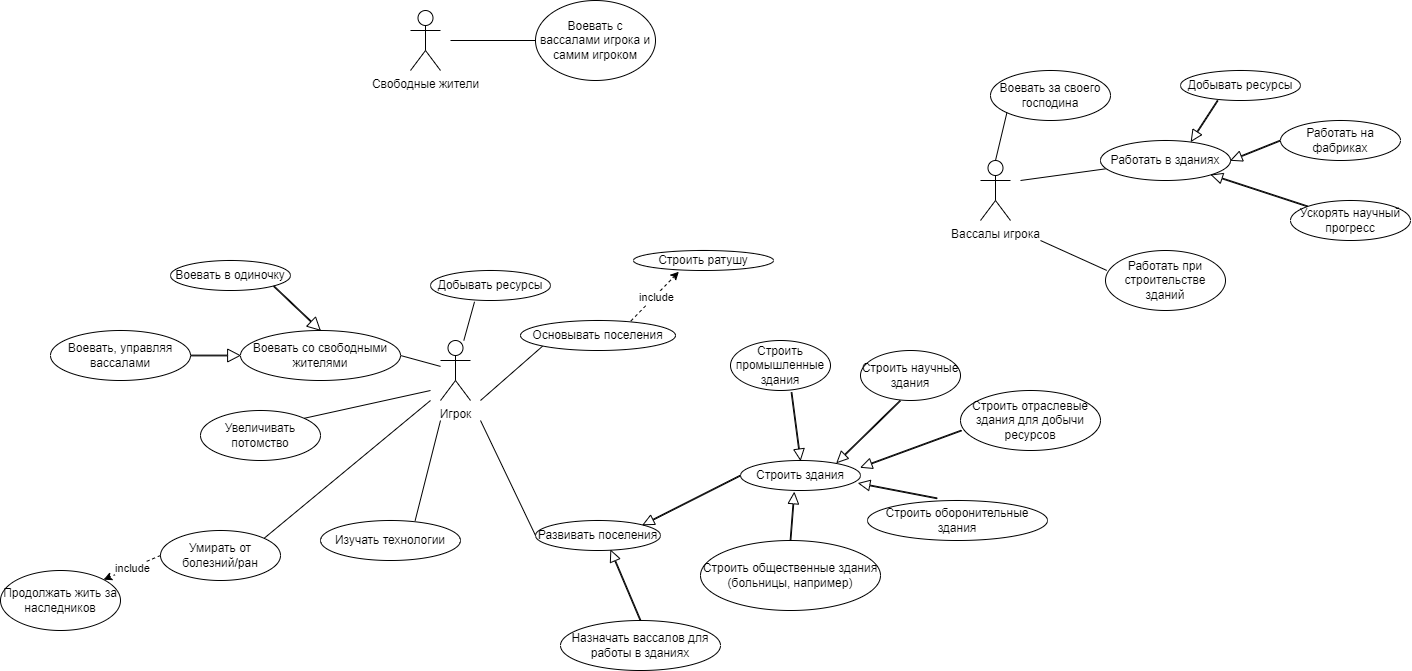

The diagram above was exported from draw.io. Its source (the exported page's mxGraphModel, read from the mxfile embedded in the PNG):
<mxGraphModel dx="2711" dy="2271" grid="1" gridSize="10" guides="1" tooltips="1" connect="1" arrows="1" fold="1" page="1" pageScale="1" pageWidth="827" pageHeight="1169" background="#ffffff" math="0" shadow="0">
  <root>
    <mxCell id="0" />
    <mxCell id="1" parent="0" />
    <mxCell id="N9tVIzOXcsSxRtRTjkgd-1" value="Игрок" style="shape=umlActor;verticalLabelPosition=bottom;verticalAlign=top;html=1;outlineConnect=0;" vertex="1" parent="1">
      <mxGeometry x="220" y="270" width="30" height="60" as="geometry" />
    </mxCell>
    <mxCell id="N9tVIzOXcsSxRtRTjkgd-4" value="Вассалы игрока" style="shape=umlActor;verticalLabelPosition=bottom;verticalAlign=top;html=1;outlineConnect=0;" vertex="1" parent="1">
      <mxGeometry x="760" y="90" width="30" height="60" as="geometry" />
    </mxCell>
    <mxCell id="N9tVIzOXcsSxRtRTjkgd-5" value="Свободные жители" style="shape=umlActor;verticalLabelPosition=bottom;verticalAlign=top;html=1;outlineConnect=0;" vertex="1" parent="1">
      <mxGeometry x="190" y="-60" width="30" height="60" as="geometry" />
    </mxCell>
    <mxCell id="N9tVIzOXcsSxRtRTjkgd-6" value="" style="endArrow=none;html=1;rounded=0;entryX=0.367;entryY=1.042;entryDx=0;entryDy=0;entryPerimeter=0;" edge="1" parent="1" source="N9tVIzOXcsSxRtRTjkgd-1" target="N9tVIzOXcsSxRtRTjkgd-7">
      <mxGeometry width="50" height="50" relative="1" as="geometry">
        <mxPoint x="260" y="315" as="sourcePoint" />
        <mxPoint x="210" y="230" as="targetPoint" />
      </mxGeometry>
    </mxCell>
    <mxCell id="N9tVIzOXcsSxRtRTjkgd-7" value="Добывать ресурсы" style="ellipse;whiteSpace=wrap;html=1;" vertex="1" parent="1">
      <mxGeometry x="210" y="200" width="120" height="30" as="geometry" />
    </mxCell>
    <mxCell id="N9tVIzOXcsSxRtRTjkgd-9" value="" style="endArrow=none;html=1;rounded=0;entryX=0;entryY=1;entryDx=0;entryDy=0;" edge="1" parent="1" target="N9tVIzOXcsSxRtRTjkgd-10">
      <mxGeometry width="50" height="50" relative="1" as="geometry">
        <mxPoint x="260" y="330" as="sourcePoint" />
        <mxPoint x="320" y="360" as="targetPoint" />
      </mxGeometry>
    </mxCell>
    <mxCell id="N9tVIzOXcsSxRtRTjkgd-10" value="Основывать поселения" style="ellipse;whiteSpace=wrap;html=1;" vertex="1" parent="1">
      <mxGeometry x="300" y="250" width="155" height="30" as="geometry" />
    </mxCell>
    <mxCell id="N9tVIzOXcsSxRtRTjkgd-13" value="Развивать поселения" style="ellipse;whiteSpace=wrap;html=1;" vertex="1" parent="1">
      <mxGeometry x="315" y="450" width="125" height="30" as="geometry" />
    </mxCell>
    <mxCell id="N9tVIzOXcsSxRtRTjkgd-14" value="" style="endArrow=none;html=1;rounded=0;exitX=0;exitY=0.5;exitDx=0;exitDy=0;" edge="1" parent="1" source="N9tVIzOXcsSxRtRTjkgd-13">
      <mxGeometry width="50" height="50" relative="1" as="geometry">
        <mxPoint x="410" y="410" as="sourcePoint" />
        <mxPoint x="260" y="350" as="targetPoint" />
      </mxGeometry>
    </mxCell>
    <mxCell id="N9tVIzOXcsSxRtRTjkgd-16" value="Строить здания" style="ellipse;whiteSpace=wrap;html=1;" vertex="1" parent="1">
      <mxGeometry x="520" y="390" width="120" height="30" as="geometry" />
    </mxCell>
    <mxCell id="N9tVIzOXcsSxRtRTjkgd-17" value="" style="shape=flexArrow;endArrow=classic;html=1;rounded=0;exitX=0;exitY=0.5;exitDx=0;exitDy=0;entryX=1;entryY=0;entryDx=0;entryDy=0;width=0.7692307692307692;endSize=3.3654320987654325;endWidth=8.698955365622034;" edge="1" parent="1" source="N9tVIzOXcsSxRtRTjkgd-16" target="N9tVIzOXcsSxRtRTjkgd-13">
      <mxGeometry width="50" height="50" relative="1" as="geometry">
        <mxPoint x="410" y="430" as="sourcePoint" />
        <mxPoint x="460" y="380" as="targetPoint" />
      </mxGeometry>
    </mxCell>
    <mxCell id="N9tVIzOXcsSxRtRTjkgd-18" value="Назначать вассалов для работы в зданиях" style="ellipse;whiteSpace=wrap;html=1;" vertex="1" parent="1">
      <mxGeometry x="340" y="550" width="160" height="50" as="geometry" />
    </mxCell>
    <mxCell id="N9tVIzOXcsSxRtRTjkgd-19" value="" style="shape=flexArrow;endArrow=classic;html=1;rounded=0;exitX=0.5;exitY=0;exitDx=0;exitDy=0;entryX=0.601;entryY=0.983;entryDx=0;entryDy=0;width=0.7692307692307692;endSize=3.3654320987654325;endWidth=8.698955365622034;entryPerimeter=0;" edge="1" parent="1" source="N9tVIzOXcsSxRtRTjkgd-18" target="N9tVIzOXcsSxRtRTjkgd-13">
      <mxGeometry width="50" height="50" relative="1" as="geometry">
        <mxPoint x="530" y="415" as="sourcePoint" />
        <mxPoint x="432" y="465" as="targetPoint" />
      </mxGeometry>
    </mxCell>
    <mxCell id="N9tVIzOXcsSxRtRTjkgd-21" value="" style="shape=flexArrow;endArrow=classic;html=1;rounded=0;entryX=0.801;entryY=0.079;entryDx=0;entryDy=0;width=0.7692307692307692;endSize=3.3654320987654325;endWidth=8.698955365622034;entryPerimeter=0;" edge="1" parent="1" target="N9tVIzOXcsSxRtRTjkgd-16">
      <mxGeometry width="50" height="50" relative="1" as="geometry">
        <mxPoint x="680" y="330" as="sourcePoint" />
        <mxPoint x="442" y="475" as="targetPoint" />
      </mxGeometry>
    </mxCell>
    <mxCell id="N9tVIzOXcsSxRtRTjkgd-22" value="Строить научные здания" style="ellipse;whiteSpace=wrap;html=1;" vertex="1" parent="1">
      <mxGeometry x="640" y="280" width="100" height="50" as="geometry" />
    </mxCell>
    <mxCell id="N9tVIzOXcsSxRtRTjkgd-23" value="Строить промышленные здания" style="ellipse;whiteSpace=wrap;html=1;" vertex="1" parent="1">
      <mxGeometry x="510" y="270" width="100" height="50" as="geometry" />
    </mxCell>
    <mxCell id="N9tVIzOXcsSxRtRTjkgd-24" value="" style="shape=flexArrow;endArrow=classic;html=1;rounded=0;entryX=0.5;entryY=0;entryDx=0;entryDy=0;width=0.7692307692307692;endSize=3.3654320987654325;endWidth=8.698955365622034;exitX=0.61;exitY=1.032;exitDx=0;exitDy=0;exitPerimeter=0;" edge="1" parent="1" source="N9tVIzOXcsSxRtRTjkgd-23" target="N9tVIzOXcsSxRtRTjkgd-16">
      <mxGeometry width="50" height="50" relative="1" as="geometry">
        <mxPoint x="690" y="340" as="sourcePoint" />
        <mxPoint x="626" y="402" as="targetPoint" />
      </mxGeometry>
    </mxCell>
    <mxCell id="N9tVIzOXcsSxRtRTjkgd-25" value="Строить отраслевые здания для добычи ресурсов" style="ellipse;whiteSpace=wrap;html=1;" vertex="1" parent="1">
      <mxGeometry x="740" y="320" width="140" height="60" as="geometry" />
    </mxCell>
    <mxCell id="N9tVIzOXcsSxRtRTjkgd-26" value="" style="shape=flexArrow;endArrow=classic;html=1;rounded=0;width=0.7692307692307692;endSize=3.3654320987654325;endWidth=8.698955365622034;exitX=0.009;exitY=0.665;exitDx=0;exitDy=0;exitPerimeter=0;" edge="1" parent="1" source="N9tVIzOXcsSxRtRTjkgd-25">
      <mxGeometry width="50" height="50" relative="1" as="geometry">
        <mxPoint x="690" y="340" as="sourcePoint" />
        <mxPoint x="640" y="397" as="targetPoint" />
      </mxGeometry>
    </mxCell>
    <mxCell id="N9tVIzOXcsSxRtRTjkgd-27" value="Строить оборонительные здания" style="ellipse;whiteSpace=wrap;html=1;" vertex="1" parent="1">
      <mxGeometry x="647" y="430" width="180" height="40" as="geometry" />
    </mxCell>
    <mxCell id="N9tVIzOXcsSxRtRTjkgd-28" value="" style="shape=flexArrow;endArrow=classic;html=1;rounded=0;entryX=0.982;entryY=0.757;entryDx=0;entryDy=0;width=0.7692307692307692;endSize=3.3654320987654325;endWidth=8.698955365622034;exitX=0.389;exitY=-0.052;exitDx=0;exitDy=0;exitPerimeter=0;entryPerimeter=0;" edge="1" parent="1" source="N9tVIzOXcsSxRtRTjkgd-27" target="N9tVIzOXcsSxRtRTjkgd-16">
      <mxGeometry width="50" height="50" relative="1" as="geometry">
        <mxPoint x="751" y="370" as="sourcePoint" />
        <mxPoint x="645" y="407" as="targetPoint" />
      </mxGeometry>
    </mxCell>
    <mxCell id="N9tVIzOXcsSxRtRTjkgd-29" value="Строить ратушу" style="ellipse;whiteSpace=wrap;html=1;" vertex="1" parent="1">
      <mxGeometry x="413" y="180" width="140" height="20" as="geometry" />
    </mxCell>
    <mxCell id="N9tVIzOXcsSxRtRTjkgd-30" value="" style="endArrow=classic;html=1;rounded=0;exitX=0.713;exitY=0.012;exitDx=0;exitDy=0;exitPerimeter=0;entryX=0.324;entryY=1.061;entryDx=0;entryDy=0;entryPerimeter=0;dashed=1;" edge="1" parent="1" source="N9tVIzOXcsSxRtRTjkgd-10" target="N9tVIzOXcsSxRtRTjkgd-29">
      <mxGeometry relative="1" as="geometry">
        <mxPoint x="490" y="290" as="sourcePoint" />
        <mxPoint x="410" y="230" as="targetPoint" />
      </mxGeometry>
    </mxCell>
    <mxCell id="N9tVIzOXcsSxRtRTjkgd-31" value="include" style="edgeLabel;resizable=0;html=1;;align=center;verticalAlign=middle;" connectable="0" vertex="1" parent="N9tVIzOXcsSxRtRTjkgd-30">
      <mxGeometry relative="1" as="geometry" />
    </mxCell>
    <mxCell id="N9tVIzOXcsSxRtRTjkgd-32" value="Строить общественные здания (больницы, например)" style="ellipse;whiteSpace=wrap;html=1;" vertex="1" parent="1">
      <mxGeometry x="480" y="470" width="180" height="70" as="geometry" />
    </mxCell>
    <mxCell id="N9tVIzOXcsSxRtRTjkgd-33" value="" style="shape=flexArrow;endArrow=classic;html=1;rounded=0;entryX=0.448;entryY=1.058;entryDx=0;entryDy=0;width=0.7692307692307692;endSize=3.3654320987654325;endWidth=8.698955365622034;exitX=0.5;exitY=0;exitDx=0;exitDy=0;entryPerimeter=0;" edge="1" parent="1" source="N9tVIzOXcsSxRtRTjkgd-32" target="N9tVIzOXcsSxRtRTjkgd-16">
      <mxGeometry width="50" height="50" relative="1" as="geometry">
        <mxPoint x="570" y="460" as="sourcePoint" />
        <mxPoint x="648" y="423" as="targetPoint" />
      </mxGeometry>
    </mxCell>
    <mxCell id="N9tVIzOXcsSxRtRTjkgd-34" value="Воевать в одиночку" style="ellipse;whiteSpace=wrap;html=1;" vertex="1" parent="1">
      <mxGeometry x="-50" y="190" width="120" height="30" as="geometry" />
    </mxCell>
    <mxCell id="N9tVIzOXcsSxRtRTjkgd-37" value="Воевать, управляя вассалами" style="ellipse;whiteSpace=wrap;html=1;" vertex="1" parent="1">
      <mxGeometry x="-170" y="260" width="140" height="50" as="geometry" />
    </mxCell>
    <mxCell id="N9tVIzOXcsSxRtRTjkgd-39" value="Воевать со свободными жителями" style="ellipse;whiteSpace=wrap;html=1;" vertex="1" parent="1">
      <mxGeometry x="20" y="260" width="160" height="50" as="geometry" />
    </mxCell>
    <mxCell id="N9tVIzOXcsSxRtRTjkgd-42" value="" style="shape=flexArrow;endArrow=classic;html=1;rounded=0;entryX=0.5;entryY=0;entryDx=0;entryDy=0;width=0.7692307692307692;endSize=3.804081632653061;endWidth=11.114599686028257;exitX=1;exitY=1;exitDx=0;exitDy=0;" edge="1" parent="1" source="N9tVIzOXcsSxRtRTjkgd-34" target="N9tVIzOXcsSxRtRTjkgd-39">
      <mxGeometry width="50" height="50" relative="1" as="geometry">
        <mxPoint x="690" y="340" as="sourcePoint" />
        <mxPoint x="626" y="402" as="targetPoint" />
      </mxGeometry>
    </mxCell>
    <mxCell id="N9tVIzOXcsSxRtRTjkgd-44" value="" style="shape=flexArrow;endArrow=classic;html=1;rounded=0;width=0.7692307692307692;endSize=3.804081632653061;endWidth=11.114599686028257;exitX=1;exitY=0.5;exitDx=0;exitDy=0;" edge="1" parent="1" source="N9tVIzOXcsSxRtRTjkgd-37" target="N9tVIzOXcsSxRtRTjkgd-39">
      <mxGeometry width="50" height="50" relative="1" as="geometry">
        <mxPoint x="63" y="226" as="sourcePoint" />
        <mxPoint x="110" y="270" as="targetPoint" />
      </mxGeometry>
    </mxCell>
    <mxCell id="N9tVIzOXcsSxRtRTjkgd-45" value="" style="endArrow=none;html=1;rounded=0;exitX=1;exitY=0.5;exitDx=0;exitDy=0;" edge="1" parent="1" source="N9tVIzOXcsSxRtRTjkgd-39" target="N9tVIzOXcsSxRtRTjkgd-1">
      <mxGeometry width="50" height="50" relative="1" as="geometry">
        <mxPoint x="520" y="320" as="sourcePoint" />
        <mxPoint x="210" y="285" as="targetPoint" />
      </mxGeometry>
    </mxCell>
    <mxCell id="N9tVIzOXcsSxRtRTjkgd-46" value="Воевать с вассалами игрока и самим игроком" style="ellipse;whiteSpace=wrap;html=1;" vertex="1" parent="1">
      <mxGeometry x="315" y="-70" width="120" height="80" as="geometry" />
    </mxCell>
    <mxCell id="N9tVIzOXcsSxRtRTjkgd-47" value="" style="endArrow=none;html=1;rounded=0;entryX=0;entryY=0.5;entryDx=0;entryDy=0;" edge="1" parent="1" target="N9tVIzOXcsSxRtRTjkgd-46">
      <mxGeometry width="50" height="50" relative="1" as="geometry">
        <mxPoint x="230" y="-30" as="sourcePoint" />
        <mxPoint x="600" y="290" as="targetPoint" />
      </mxGeometry>
    </mxCell>
    <mxCell id="N9tVIzOXcsSxRtRTjkgd-48" value="Воевать за своего господина" style="ellipse;whiteSpace=wrap;html=1;" vertex="1" parent="1">
      <mxGeometry x="770" width="120" height="50" as="geometry" />
    </mxCell>
    <mxCell id="N9tVIzOXcsSxRtRTjkgd-49" value="" style="endArrow=none;html=1;rounded=0;exitX=0;exitY=1;exitDx=0;exitDy=0;entryX=0.5;entryY=0;entryDx=0;entryDy=0;entryPerimeter=0;" edge="1" parent="1" source="N9tVIzOXcsSxRtRTjkgd-48" target="N9tVIzOXcsSxRtRTjkgd-4">
      <mxGeometry width="50" height="50" relative="1" as="geometry">
        <mxPoint x="550" y="340" as="sourcePoint" />
        <mxPoint x="600" y="290" as="targetPoint" />
      </mxGeometry>
    </mxCell>
    <mxCell id="N9tVIzOXcsSxRtRTjkgd-50" value="Изучать технологии" style="ellipse;whiteSpace=wrap;html=1;" vertex="1" parent="1">
      <mxGeometry x="100" y="450" width="140" height="40" as="geometry" />
    </mxCell>
    <mxCell id="N9tVIzOXcsSxRtRTjkgd-51" value="" style="endArrow=none;html=1;rounded=0;exitX=0.676;exitY=0.004;exitDx=0;exitDy=0;exitPerimeter=0;" edge="1" parent="1" source="N9tVIzOXcsSxRtRTjkgd-50">
      <mxGeometry width="50" height="50" relative="1" as="geometry">
        <mxPoint x="240" y="490" as="sourcePoint" />
        <mxPoint x="220" y="350" as="targetPoint" />
      </mxGeometry>
    </mxCell>
    <mxCell id="N9tVIzOXcsSxRtRTjkgd-52" value="" style="endArrow=none;html=1;rounded=0;" edge="1" parent="1" target="N9tVIzOXcsSxRtRTjkgd-53">
      <mxGeometry width="50" height="50" relative="1" as="geometry">
        <mxPoint x="800" y="110" as="sourcePoint" />
        <mxPoint x="800" y="110" as="targetPoint" />
      </mxGeometry>
    </mxCell>
    <mxCell id="N9tVIzOXcsSxRtRTjkgd-53" value="Работать в зданиях" style="ellipse;whiteSpace=wrap;html=1;" vertex="1" parent="1">
      <mxGeometry x="880" y="70" width="130" height="40" as="geometry" />
    </mxCell>
    <mxCell id="N9tVIzOXcsSxRtRTjkgd-54" value="Добывать ресурсы" style="ellipse;whiteSpace=wrap;html=1;" vertex="1" parent="1">
      <mxGeometry x="960" width="120" height="30" as="geometry" />
    </mxCell>
    <mxCell id="N9tVIzOXcsSxRtRTjkgd-55" value="Работать на фабриках" style="ellipse;whiteSpace=wrap;html=1;" vertex="1" parent="1">
      <mxGeometry x="1060" y="50" width="120" height="40" as="geometry" />
    </mxCell>
    <mxCell id="N9tVIzOXcsSxRtRTjkgd-56" value="Ускорять научный прогресс" style="ellipse;whiteSpace=wrap;html=1;" vertex="1" parent="1">
      <mxGeometry x="1070" y="130" width="120" height="40" as="geometry" />
    </mxCell>
    <mxCell id="N9tVIzOXcsSxRtRTjkgd-57" value="" style="shape=flexArrow;endArrow=classic;html=1;rounded=0;entryX=0.696;entryY=0.028;entryDx=0;entryDy=0;width=0.7692307692307692;endSize=3.3654320987654325;endWidth=8.698955365622034;exitX=0.311;exitY=0.995;exitDx=0;exitDy=0;exitPerimeter=0;entryPerimeter=0;" edge="1" parent="1" source="N9tVIzOXcsSxRtRTjkgd-54" target="N9tVIzOXcsSxRtRTjkgd-53">
      <mxGeometry width="50" height="50" relative="1" as="geometry">
        <mxPoint x="581" y="332" as="sourcePoint" />
        <mxPoint x="590" y="400" as="targetPoint" />
      </mxGeometry>
    </mxCell>
    <mxCell id="N9tVIzOXcsSxRtRTjkgd-58" value="" style="shape=flexArrow;endArrow=classic;html=1;rounded=0;entryX=1;entryY=0.5;entryDx=0;entryDy=0;width=0.7692307692307692;endSize=3.3654320987654325;endWidth=8.698955365622034;exitX=0;exitY=0.5;exitDx=0;exitDy=0;" edge="1" parent="1" source="N9tVIzOXcsSxRtRTjkgd-55" target="N9tVIzOXcsSxRtRTjkgd-53">
      <mxGeometry width="50" height="50" relative="1" as="geometry">
        <mxPoint x="1007" y="40" as="sourcePoint" />
        <mxPoint x="980" y="81" as="targetPoint" />
      </mxGeometry>
    </mxCell>
    <mxCell id="N9tVIzOXcsSxRtRTjkgd-59" value="" style="shape=flexArrow;endArrow=classic;html=1;rounded=0;entryX=1;entryY=1;entryDx=0;entryDy=0;width=0.7692307692307692;endSize=3.3654320987654325;endWidth=8.698955365622034;" edge="1" parent="1" source="N9tVIzOXcsSxRtRTjkgd-56" target="N9tVIzOXcsSxRtRTjkgd-53">
      <mxGeometry width="50" height="50" relative="1" as="geometry">
        <mxPoint x="1017" y="50" as="sourcePoint" />
        <mxPoint x="990" y="91" as="targetPoint" />
      </mxGeometry>
    </mxCell>
    <mxCell id="N9tVIzOXcsSxRtRTjkgd-60" value="Работать при строительстве зданий" style="ellipse;whiteSpace=wrap;html=1;" vertex="1" parent="1">
      <mxGeometry x="885" y="180" width="120" height="60" as="geometry" />
    </mxCell>
    <mxCell id="N9tVIzOXcsSxRtRTjkgd-61" value="" style="endArrow=none;html=1;rounded=0;exitX=0.01;exitY=0.332;exitDx=0;exitDy=0;exitPerimeter=0;" edge="1" parent="1" source="N9tVIzOXcsSxRtRTjkgd-60">
      <mxGeometry width="50" height="50" relative="1" as="geometry">
        <mxPoint x="680" y="260" as="sourcePoint" />
        <mxPoint x="820" y="170" as="targetPoint" />
      </mxGeometry>
    </mxCell>
    <mxCell id="N9tVIzOXcsSxRtRTjkgd-62" value="Увеличивать потомство" style="ellipse;whiteSpace=wrap;html=1;" vertex="1" parent="1">
      <mxGeometry x="-20" y="340" width="120" height="50" as="geometry" />
    </mxCell>
    <mxCell id="N9tVIzOXcsSxRtRTjkgd-63" value="" style="endArrow=none;html=1;rounded=0;entryX=1;entryY=0;entryDx=0;entryDy=0;" edge="1" parent="1" target="N9tVIzOXcsSxRtRTjkgd-62">
      <mxGeometry width="50" height="50" relative="1" as="geometry">
        <mxPoint x="210" y="320" as="sourcePoint" />
        <mxPoint x="300" y="430" as="targetPoint" />
      </mxGeometry>
    </mxCell>
    <mxCell id="N9tVIzOXcsSxRtRTjkgd-64" value="Умирать от болезний/ран" style="ellipse;whiteSpace=wrap;html=1;" vertex="1" parent="1">
      <mxGeometry x="-60" y="460" width="120" height="50" as="geometry" />
    </mxCell>
    <mxCell id="N9tVIzOXcsSxRtRTjkgd-65" value="" style="endArrow=none;html=1;rounded=0;exitX=1;exitY=0;exitDx=0;exitDy=0;" edge="1" parent="1" source="N9tVIzOXcsSxRtRTjkgd-64">
      <mxGeometry width="50" height="50" relative="1" as="geometry">
        <mxPoint x="250" y="480" as="sourcePoint" />
        <mxPoint x="210" y="330" as="targetPoint" />
      </mxGeometry>
    </mxCell>
    <mxCell id="N9tVIzOXcsSxRtRTjkgd-66" value="" style="endArrow=classic;html=1;rounded=0;exitX=0;exitY=0.5;exitDx=0;exitDy=0;dashed=1;entryX=1;entryY=0;entryDx=0;entryDy=0;" edge="1" parent="1" source="N9tVIzOXcsSxRtRTjkgd-64" target="N9tVIzOXcsSxRtRTjkgd-68">
      <mxGeometry relative="1" as="geometry">
        <mxPoint x="-100" y="490" as="sourcePoint" />
        <mxPoint x="-130" y="450" as="targetPoint" />
      </mxGeometry>
    </mxCell>
    <mxCell id="N9tVIzOXcsSxRtRTjkgd-67" value="include" style="edgeLabel;resizable=0;html=1;;align=center;verticalAlign=middle;" connectable="0" vertex="1" parent="N9tVIzOXcsSxRtRTjkgd-66">
      <mxGeometry relative="1" as="geometry" />
    </mxCell>
    <mxCell id="N9tVIzOXcsSxRtRTjkgd-68" value="Продолжать жить за наследников" style="ellipse;whiteSpace=wrap;html=1;" vertex="1" parent="1">
      <mxGeometry x="-220" y="500" width="120" height="60" as="geometry" />
    </mxCell>
  </root>
</mxGraphModel>